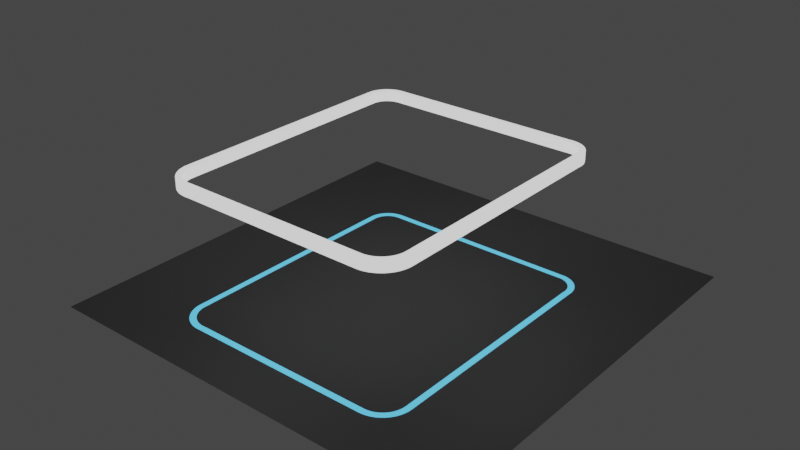# Source: blend.blend  (saved by Blender 3.1.7; exported with 4.5.12 LTS)
import bpy
from mathutils import Matrix  # noqa: F401  (used for matrix-valued properties, if any)

bpy.ops.wm.read_factory_settings(use_empty=True)
scene = bpy.context.scene
scene.name = 'Scene'

# ---- collections
col_collection = bpy.data.collections.new('Collection'); scene.collection.children.link(col_collection)

# ---- materials (node trees are filled in below, after node groups)
mat_x = bpy.data.materials.new('发光材质')
mat_x_1 = bpy.data.materials.new('材质')
mat_x_2 = bpy.data.materials.new('灯光')

# ---- material node trees
mat_x.use_nodes = True; mat_x.node_tree.nodes.clear()
_N = mat_x.node_tree.nodes; _L = mat_x.node_tree.links
n0 = _N.new('ShaderNodeBsdfPrincipled'); n0.name = 'Principled BSDF'; n0.location = (10, 300)
n0.distribution = 'GGX'
n0.subsurface_method = 'RANDOM_WALK_SKIN'
n0.inputs[3].default_value = 1.45
n0.inputs[27].default_value = (0.05189, 0.5652, 1.0, 1.0)
n0.inputs[28].default_value = 1.0
n1 = _N.new('ShaderNodeOutputMaterial'); n1.name = 'Material Output'; n1.location = (300, 300)
_L.new(n0.outputs[0], n1.inputs[0])
n1.is_active_output = True
mat_x_1.use_nodes = True; mat_x_1.node_tree.nodes.clear()
_N = mat_x_1.node_tree.nodes; _L = mat_x_1.node_tree.links
n0 = _N.new('ShaderNodeBsdfPrincipled'); n0.name = 'Principled BSDF'; n0.location = (10, 300)
n0.distribution = 'GGX'
n0.subsurface_method = 'RANDOM_WALK_SKIN'
n0.inputs[0].default_value = (0.2318, 0.2318, 0.2318, 1.0)
n0.inputs[3].default_value = 1.45
n0.inputs[27].default_value = (0.0, 0.0, 0.0, 1.0)
n0.inputs[28].default_value = 1.0
n1 = _N.new('ShaderNodeOutputMaterial'); n1.name = 'Material Output'; n1.location = (300, 300)
_L.new(n0.outputs[0], n1.inputs[0])
n1.is_active_output = True
mat_x_2.use_nodes = True; mat_x_2.node_tree.nodes.clear()
_N = mat_x_2.node_tree.nodes; _L = mat_x_2.node_tree.links
n0 = _N.new('ShaderNodeBsdfPrincipled'); n0.name = 'Principled BSDF'; n0.location = (10, 300)
n0.distribution = 'GGX'
n0.subsurface_method = 'RANDOM_WALK_SKIN'
n0.inputs[3].default_value = 1.45
n0.inputs[27].default_value = (0.9054, 0.9054, 0.9054, 1.0)
n0.inputs[28].default_value = 1.0
n1 = _N.new('ShaderNodeOutputMaterial'); n1.name = 'Material Output'; n1.location = (300, 300)
_L.new(n0.outputs[0], n1.inputs[0])
n1.is_active_output = True

# ---- world
world_world = bpy.data.worlds.new('World'); scene.world = world_world
world_world.use_nodes = True; world_world.node_tree.nodes.clear()
_N = world_world.node_tree.nodes; _L = world_world.node_tree.links
n0 = _N.new('ShaderNodeOutputWorld'); n0.name = 'World Output'; n0.location = (300, 300)
n1 = _N.new('ShaderNodeBackground'); n1.name = 'Background'; n1.location = (10, 300)
n1.inputs[0].default_value = (0.05088, 0.05088, 0.05088, 1.0)
_L.new(n1.outputs[0], n0.inputs[0])
n0.is_active_output = True
world_world.color = (0.05088, 0.05088, 0.05088)
world_world.use_sun_shadow = False
world_world.sun_shadow_jitter_overblur = 0.0

# ---- meshes
me_x = bpy.data.meshes.new('平面')
me_x.from_pydata([(-66.29, -66.29, 0.0), (66.29, -66.29, 0.0), (-66.29, 66.29, 0.0), (66.29, 66.29, 0.0), (-36.96, -42.65, 43.39), (-38.96, -42.65, 43.39), (-38.32, 30.98, 43.39), (-36.32, 30.98, 43.39), (-38.32, 30.98, 40.18), (-36.32, 30.98, 40.18), (-38.26, 31.93, 40.18), (-36.28, 31.67, 40.18), (-38.08, 32.86, 40.18), (-36.15, 32.34, 40.18), (-37.78, 33.76, 40.18), (-35.93, 33.0, 40.18), (-37.36, 34.62, 40.18), (-35.63, 33.62, 40.18), (-36.84, 35.41, 40.18), (-35.25, 34.2, 40.18), (-36.21, 36.13, 40.18), (-34.8, 34.72, 40.18), (-35.5, 36.76, 40.18), (-34.28, 35.18, 40.18), (-34.71, 37.3, 40.18), (-33.71, 35.56, 40.18), (-33.86, 37.72, 40.18), (-33.09, 35.87, 40.18), (-32.96, 38.03, 40.18), (-32.44, 36.1, 40.18), (-32.03, 38.22, 40.18), (-31.77, 36.24, 40.18), (-31.08, 38.29, 40.18), (-31.08, 36.29, 40.18), (31.89, 38.29, 40.18), (31.89, 36.29, 40.18), (32.87, 38.11, 40.18), (32.6, 36.13, 40.18), (33.81, 37.81, 40.18), (33.29, 35.88, 40.18), (34.7, 37.39, 40.18), (33.93, 35.54, 40.18), (35.53, 36.85, 40.18), (34.53, 35.12, 40.18), (36.28, 36.22, 40.18), (35.06, 34.63, 40.18), (36.94, 35.49, 40.18), (35.53, 34.07, 40.18), (37.51, 34.67, 40.18), (35.92, 33.46, 40.18), (37.96, 33.8, 40.18), (36.23, 32.8, 40.18), (38.29, 32.87, 40.18), (36.44, 32.1, 40.18), (38.5, 31.9, 40.18), (36.57, 31.38, 40.18), (38.58, 30.92, 40.18), (36.6, 30.66, 40.18), (38.53, 29.93, 40.18), (36.53, 29.93, 40.18), (38.53, -41.75, 40.18), (36.53, -41.75, 40.18), (38.44, -42.96, 40.18), (36.46, -42.7, 40.18), (38.19, -44.15, 40.18), (36.25, -43.63, 40.18), (37.78, -45.3, 40.18), (35.93, -44.53, 40.18), (37.23, -46.39, 40.18), (35.5, -45.39, 40.18), (36.54, -47.39, 40.18), (34.95, -46.17, 40.18), (35.73, -48.3, 40.18), (34.31, -46.88, 40.18), (34.8, -49.09, 40.18), (33.58, -47.5, 40.18), (33.78, -49.75, 40.18), (32.78, -48.02, 40.18), (32.68, -50.28, 40.18), (31.92, -48.43, 40.18), (31.52, -50.65, 40.18), (31.01, -48.72, 40.18), (30.33, -50.88, 40.18), (30.07, -48.89, 40.18), (29.11, -50.94, 40.18), (29.11, -48.94, 40.18), (-28.64, -50.94, 40.18), (-28.64, -48.94, 40.18), (-29.87, -50.99, 40.18), (-29.61, -49.01, 40.18), (-31.09, -50.89, 40.18), (-30.57, -48.95, 40.18), (-32.28, -50.62, 40.18), (-31.52, -48.77, 40.18), (-33.43, -50.2, 40.18), (-32.43, -48.47, 40.18), (-34.52, -49.63, 40.18), (-33.3, -48.05, 40.18), (-35.52, -48.93, 40.18), (-34.11, -47.52, 40.18), (-36.42, -48.1, 40.18), (-34.83, -46.89, 40.18), (-37.21, -47.16, 40.18), (-35.48, -46.16, 40.18), (-37.86, -46.13, 40.18), (-36.02, -45.37, 40.18), (-38.38, -45.02, 40.18), (-36.45, -44.5, 40.18), (-38.75, -43.85, 40.18), (-36.76, -43.59, 40.18), (-38.96, -42.65, 40.18), (-36.96, -42.65, 40.18), (-36.28, 31.67, 43.39), (-38.26, 31.93, 43.39), (-36.15, 32.34, 43.39), (-38.08, 32.86, 43.39), (-35.93, 33.0, 43.39), (-37.78, 33.76, 43.39), (-35.63, 33.62, 43.39), (-37.36, 34.62, 43.39), (-35.25, 34.2, 43.39), (-36.84, 35.41, 43.39), (-34.8, 34.72, 43.39), (-36.21, 36.13, 43.39), (-34.28, 35.18, 43.39), (-35.5, 36.76, 43.39), (-33.71, 35.56, 43.39), (-34.71, 37.3, 43.39), (-33.09, 35.87, 43.39), (-33.86, 37.72, 43.39), (-32.44, 36.1, 43.39), (-32.96, 38.03, 43.39), (-31.77, 36.24, 43.39), (-32.03, 38.22, 43.39), (-31.08, 36.29, 43.39), (-31.08, 38.29, 43.39), (31.89, 36.29, 43.39), (31.89, 38.29, 43.39), (32.6, 36.13, 43.39), (32.87, 38.11, 43.39), (33.29, 35.88, 43.39), (33.81, 37.81, 43.39), (33.93, 35.54, 43.39), (34.7, 37.39, 43.39), (34.53, 35.12, 43.39), (35.53, 36.85, 43.39), (35.06, 34.63, 43.39), (36.28, 36.22, 43.39), (35.53, 34.07, 43.39), (36.94, 35.49, 43.39), (35.92, 33.46, 43.39), (37.51, 34.67, 43.39), (36.23, 32.8, 43.39), (37.96, 33.8, 43.39), (36.44, 32.1, 43.39), (38.29, 32.87, 43.39), (36.57, 31.38, 43.39), (38.5, 31.9, 43.39), (36.6, 30.66, 43.39), (38.58, 30.92, 43.39), (36.53, 29.93, 43.39), (38.53, 29.93, 43.39), (36.53, -41.75, 43.39), (38.53, -41.75, 43.39), (36.46, -42.7, 43.39), (38.44, -42.96, 43.39), (36.25, -43.63, 43.39), (38.19, -44.15, 43.39), (35.93, -44.53, 43.39), (37.78, -45.3, 43.39), (35.5, -45.39, 43.39), (37.23, -46.39, 43.39), (34.95, -46.17, 43.39), (36.54, -47.39, 43.39), (34.31, -46.88, 43.39), (35.73, -48.3, 43.39), (33.58, -47.5, 43.39), (34.8, -49.09, 43.39), (32.78, -48.02, 43.39), (33.78, -49.75, 43.39), (31.92, -48.43, 43.39), (32.68, -50.28, 43.39), (31.01, -48.72, 43.39), (31.52, -50.65, 43.39), (30.07, -48.89, 43.39), (30.33, -50.88, 43.39), (29.11, -48.94, 43.39), (29.11, -50.94, 43.39), (-28.64, -48.94, 43.39), (-28.64, -50.94, 43.39), (-29.61, -49.01, 43.39), (-29.87, -50.99, 43.39), (-30.57, -48.95, 43.39), (-31.09, -50.89, 43.39), (-31.52, -48.77, 43.39), (-32.28, -50.62, 43.39), (-32.43, -48.47, 43.39), (-33.43, -50.2, 43.39), (-33.3, -48.05, 43.39), (-34.52, -49.63, 43.39), (-34.11, -47.52, 43.39), (-35.52, -48.93, 43.39), (-34.83, -46.89, 43.39), (-36.42, -48.1, 43.39), (-35.48, -46.16, 43.39), (-37.21, -47.16, 43.39), (-36.02, -45.37, 43.39), (-37.86, -46.13, 43.39), (-36.45, -44.5, 43.39), (-38.38, -45.02, 43.39), (-36.76, -43.59, 43.39), (-38.75, -43.85, 43.39), (-38.96, -42.65, 0.0), (-38.38, -45.02, 0.0), (-38.75, -43.85, 0.0), (-36.76, -43.59, 0.0), (-37.21, -47.16, 0.0), (-37.86, -46.13, 0.0), (-36.96, -42.65, 0.0), (-35.48, -46.16, 0.0), (-36.02, -45.37, 0.0), (-33.3, -48.05, 0.0), (-34.52, -49.63, 0.0), (-34.11, -47.52, 0.0), (-35.52, -48.93, 0.0), (-34.83, -46.89, 0.0), (-36.42, -48.1, 0.0), (-33.43, -50.2, 0.0), (-36.45, -44.5, 0.0), (-31.52, -48.77, 0.0), (-32.28, -50.62, 0.0), (-32.43, -48.47, 0.0), (-30.57, -48.95, 0.0), (-31.09, -50.89, 0.0), (-28.64, -50.94, 0.0), (-29.61, -49.01, 0.0), (-29.87, -50.99, 0.0), (30.07, -48.89, 0.0), (30.33, -50.88, 0.0), (29.11, -50.94, 0.0), (29.11, -48.94, 0.0), (31.01, -48.72, 0.0), (32.68, -50.28, 0.0), (31.92, -48.43, 0.0), (31.52, -50.65, 0.0), (-28.64, -48.94, 0.0), (32.78, -48.02, 0.0), (33.78, -49.75, 0.0), (33.58, -47.5, 0.0), (34.95, -46.17, 0.0), (35.06, 34.63, 0.0), (34.8, -49.09, 0.0), (34.31, -46.88, 0.0), (35.93, -44.53, 0.0), (35.92, 33.46, 0.0), (36.46, -42.7, 0.0), (36.25, -43.63, 0.0), (36.23, 32.8, 0.0), (35.73, -48.3, 0.0), (35.5, -45.39, 0.0), (35.53, 34.07, 0.0), (36.28, 36.22, 0.0), (36.57, 31.38, 0.0), (36.6, 30.66, 0.0), (38.58, 30.92, 0.0), (38.56, 30.48, 0.0), (38.53, 29.93, 0.0), (38.5, 31.9, 0.0), (38.19, -44.15, 0.0), (38.44, -42.96, 0.0), (38.53, -41.75, 0.0), (38.29, 32.87, 0.0), (37.96, 33.8, 0.0), (36.54, -47.39, 0.0), (37.23, -46.39, 0.0), (37.78, -45.3, 0.0), (36.53, -41.75, 0.0), (36.53, 29.93, 0.0), (37.51, 34.67, 0.0), (36.94, 35.49, 0.0), (36.44, 32.1, 0.0), (-38.32, 30.98, 0.0), (-38.26, 31.93, 0.0), (-38.08, 32.86, 0.0), (-36.32, 30.98, 0.0), (-37.78, 33.76, 0.0), (-37.36, 34.62, 0.0), (-36.84, 35.41, 0.0), (-36.15, 32.34, 0.0), (-35.93, 33.0, 0.0), (-35.25, 34.2, 0.0), (-34.28, 35.18, 0.0), (-34.8, 34.72, 0.0), (-35.63, 33.62, 0.0), (-36.21, 36.13, 0.0), (-35.5, 36.76, 0.0), (-36.28, 31.67, 0.0), (-34.71, 37.3, 0.0), (-33.09, 35.87, 0.0), (-33.86, 37.72, 0.0), (-32.44, 36.1, 0.0), (-32.96, 38.03, 0.0), (-31.77, 36.24, 0.0), (-32.03, 38.22, 0.0), (31.89, 38.29, 0.0), (31.89, 36.29, 0.0), (-31.08, 36.29, 0.0), (-31.08, 38.29, 0.0), (32.6, 36.13, 0.0), (32.87, 38.11, 0.0), (33.29, 35.88, 0.0), (33.81, 37.81, 0.0), (33.28, 37.98, 0.0), (34.53, 35.12, 0.0), (35.53, 36.85, 0.0), (34.7, 37.39, 0.0), (33.93, 35.54, 0.0), (-33.71, 35.56, 0.0), (34.7, 37.39, 41.96), (35.53, 36.85, 41.96), (-36.32, 30.98, 41.96), (-36.96, -42.65, 41.96), (31.92, -48.43, 41.96), (32.78, -48.02, 41.96), (35.06, 34.63, 41.96), (34.53, 35.12, 41.96), (-36.28, 31.67, 41.96), (33.78, -49.75, 41.96), (32.68, -50.28, 41.96), (36.28, 36.22, 41.96), (-38.32, 30.98, 41.96), (-38.26, 31.93, 41.96), (31.01, -48.72, 41.96), (35.53, 34.07, 41.96), (-36.15, 32.34, 41.96), (31.52, -50.65, 41.96), (36.94, 35.49, 41.96), (-38.08, 32.86, 41.96), (30.07, -48.89, 41.96), (35.92, 33.46, 41.96), (-35.93, 33.0, 41.96), (30.33, -50.88, 41.96), (37.51, 34.67, 41.96), (-37.78, 33.76, 41.96), (29.11, -48.94, 41.96), (36.23, 32.8, 41.96), (-35.63, 33.62, 41.96), (29.11, -50.94, 41.96), (37.96, 33.8, 41.96), (-37.36, 34.62, 41.96), (-28.64, -50.94, 41.96), (36.44, 32.1, 41.96), (-35.25, 34.2, 41.96), (-28.64, -48.94, 41.96), (38.29, 32.87, 41.96), (-36.84, 35.41, 41.96), (-29.61, -49.01, 41.96), (36.57, 31.38, 41.96), (-34.8, 34.72, 41.96), (-29.87, -50.99, 41.96), (38.5, 31.9, 41.96), (-36.21, 36.13, 41.96), (-30.57, -48.95, 41.96), (36.6, 30.66, 41.96), (-34.28, 35.18, 41.96), (-31.09, -50.89, 41.96), (38.58, 30.92, 41.96), (-35.5, 36.76, 41.96), (-31.52, -48.77, 41.96), (36.53, 29.93, 41.96), (-33.71, 35.56, 41.96), (-32.28, -50.62, 41.96), (38.53, 29.93, 41.96), (38.56, 30.48, 41.96), (-34.71, 37.3, 41.96), (-32.43, -48.47, 41.96), (38.53, -41.75, 41.96), (-33.09, 35.87, 41.96), (-33.43, -50.2, 41.96), (36.53, -41.75, 41.96), (-33.86, 37.72, 41.96), (-33.3, -48.05, 41.96), (36.46, -42.7, 41.96), (-32.44, 36.1, 41.96), (-34.52, -49.63, 41.96), (38.44, -42.96, 41.96), (-32.96, 38.03, 41.96), (-34.11, -47.52, 41.96), (36.25, -43.63, 41.96), (-31.77, 36.24, 41.96), (-35.52, -48.93, 41.96), (38.19, -44.15, 41.96), (-32.03, 38.22, 41.96), (-34.83, -46.89, 41.96), (35.93, -44.53, 41.96), (-31.08, 36.29, 41.96), (-36.42, -48.1, 41.96), (37.78, -45.3, 41.96), (-31.08, 38.29, 41.96), (-35.48, -46.16, 41.96), (35.5, -45.39, 41.96), (31.89, 38.29, 41.96), (-37.21, -47.16, 41.96), (37.23, -46.39, 41.96), (31.89, 36.29, 41.96), (-36.02, -45.37, 41.96), (34.95, -46.17, 41.96), (32.6, 36.13, 41.96), (-37.86, -46.13, 41.96), (36.54, -47.39, 41.96), (32.87, 38.11, 41.96), (-36.45, -44.5, 41.96), (34.31, -46.88, 41.96), (33.29, 35.88, 41.96), (-38.38, -45.02, 41.96), (35.73, -48.3, 41.96), (33.28, 37.98, 41.96), (33.81, 37.81, 41.96), (-36.76, -43.59, 41.96), (33.58, -47.5, 41.96), (33.93, 35.54, 41.96), (-38.75, -43.85, 41.96), (34.8, -49.09, 41.96), (-38.96, -42.65, 41.96)], [], [(6, 5, 4, 7), (8, 9, 111, 110), (8, 10, 11, 9), (10, 12, 13, 11), (12, 14, 15, 13), (14, 16, 17, 15), (16, 18, 19, 17), (18, 20, 21, 19), (20, 22, 23, 21), (22, 24, 25, 23), (24, 26, 27, 25), (26, 28, 29, 27), (28, 30, 31, 29), (30, 32, 33, 31), (32, 34, 35, 33), (34, 36, 37, 35), (36, 38, 39, 37), (38, 40, 41, 39), (40, 42, 43, 41), (42, 44, 45, 43), (44, 46, 47, 45), (46, 48, 49, 47), (48, 50, 51, 49), (50, 52, 53, 51), (52, 54, 55, 53), (54, 56, 57, 55), (56, 58, 59, 57), (58, 60, 61, 59), (60, 62, 63, 61), (62, 64, 65, 63), (64, 66, 67, 65), (66, 68, 69, 67), (68, 70, 71, 69), (70, 72, 73, 71), (72, 74, 75, 73), (74, 76, 77, 75), (76, 78, 79, 77), (78, 80, 81, 79), (80, 82, 83, 81), (82, 84, 85, 83), (84, 86, 87, 85), (86, 88, 89, 87), (88, 90, 91, 89), (90, 92, 93, 91), (92, 94, 95, 93), (94, 96, 97, 95), (96, 98, 99, 97), (98, 100, 101, 99), (100, 102, 103, 101), (102, 104, 105, 103), (104, 106, 107, 105), (106, 108, 109, 107), (108, 110, 111, 109), (6, 7, 112, 113), (113, 112, 114, 115), (115, 114, 116, 117), (117, 116, 118, 119), (119, 118, 120, 121), (121, 120, 122, 123), (123, 122, 124, 125), (125, 124, 126, 127), (127, 126, 128, 129), (129, 128, 130, 131), (131, 130, 132, 133), (133, 132, 134, 135), (135, 134, 136, 137), (137, 136, 138, 139), (139, 138, 140, 141), (141, 140, 142, 143), (143, 142, 144, 145), (145, 144, 146, 147), (147, 146, 148, 149), (149, 148, 150, 151), (151, 150, 152, 153), (153, 152, 154, 155), (155, 154, 156, 157), (157, 156, 158, 159), (159, 158, 160, 161), (161, 160, 162, 163), (163, 162, 164, 165), (165, 164, 166, 167), (167, 166, 168, 169), (169, 168, 170, 171), (171, 170, 172, 173), (173, 172, 174, 175), (175, 174, 176, 177), (177, 176, 178, 179), (179, 178, 180, 181), (181, 180, 182, 183), (183, 182, 184, 185), (185, 184, 186, 187), (187, 186, 188, 189), (189, 188, 190, 191), (191, 190, 192, 193), (193, 192, 194, 195), (195, 194, 196, 197), (197, 196, 198, 199), (199, 198, 200, 201), (201, 200, 202, 203), (203, 202, 204, 205), (205, 204, 206, 207), (207, 206, 208, 209), (209, 208, 210, 211), (211, 210, 4, 5), (216, 0, 1, 274, 273, 258, 251, 247, 242, 244, 238, 239, 234, 236, 233, 230, 227, 222, 224, 226), (236, 234, 239, 238, 244, 242, 247, 251, 258, 273, 274, 275, 268, 269, 270, 266, 265, 263, 277, 276, 255, 256, 253, 259, 249, 252, 248, 246, 243, 241, 237, 240, 245, 235, 232, 229, 231, 221, 223, 225, 219, 220, 228, 215, 218, 284, 296, 288, 289, 293, 290, 292, 291, 317, 298, 300, 302, 306, 305, 308, 312, 309, 304, 307, 303, 301, 299, 297, 295, 294, 287, 286, 285, 283, 282, 281, 212, 214, 213, 217, 216, 226, 224, 222, 227, 230, 233), (274, 1, 3, 2, 0, 216, 217, 213, 214, 212, 281, 282, 283, 285, 286, 287, 294, 295, 297, 299, 301, 303, 307, 304, 309, 312, 311, 315, 314, 261, 279, 278, 272, 271, 267, 264, 265, 266, 270, 269, 268, 275), (296, 284, 218, 215, 228, 220, 219, 225, 223, 221, 231, 229, 232, 235, 245, 240, 237, 241, 243, 246, 248, 252, 249, 259, 253, 256, 255, 276, 277, 263, 262, 280, 257, 254, 260, 250, 313, 316, 310, 308, 305, 306, 302, 300, 298, 317, 291, 292, 290, 293, 289, 288), (313, 250, 260, 254, 257, 280, 262, 263, 265, 264, 267, 271, 272, 278, 279, 261, 314, 315, 311, 312, 308, 310, 316), (318, 143, 145, 319), (42, 40, 318, 319), (320, 7, 4, 321), (321, 111, 9, 320), (322, 180, 178, 323), (77, 79, 322, 323), (324, 146, 144, 325), (325, 43, 45, 324), (326, 112, 7, 320), (320, 9, 11, 326), (327, 179, 181, 328), (328, 78, 76, 327), (319, 145, 147, 329), (44, 42, 319, 329), (330, 6, 113, 331), (10, 8, 330, 331), (332, 182, 180, 322), (79, 81, 332, 322), (333, 148, 146, 324), (45, 47, 333, 324), (334, 114, 112, 326), (326, 11, 13, 334), (328, 181, 183, 335), (335, 80, 78, 328), (329, 147, 149, 336), (336, 46, 44, 329), (331, 113, 115, 337), (12, 10, 331, 337), (338, 184, 182, 332), (81, 83, 338, 332), (339, 150, 148, 333), (47, 49, 339, 333), (340, 116, 114, 334), (334, 13, 15, 340), (335, 183, 185, 341), (341, 82, 80, 335), (336, 149, 151, 342), (342, 48, 46, 336), (337, 115, 117, 343), (14, 12, 337, 343), (344, 186, 184, 338), (83, 85, 344, 338), (345, 152, 150, 339), (49, 51, 345, 339), (346, 118, 116, 340), (340, 15, 17, 346), (341, 185, 187, 347), (347, 84, 82, 341), (342, 151, 153, 348), (348, 50, 48, 342), (343, 117, 119, 349), (16, 14, 343, 349), (347, 187, 189, 350), (350, 86, 84, 347), (351, 154, 152, 345), (51, 53, 351, 345), (352, 120, 118, 346), (346, 17, 19, 352), (353, 188, 186, 344), (85, 87, 353, 344), (348, 153, 155, 354), (354, 52, 50, 348), (349, 119, 121, 355), (18, 16, 349, 355), (356, 190, 188, 353), (87, 89, 356, 353), (357, 156, 154, 351), (53, 55, 357, 351), (358, 122, 120, 352), (352, 19, 21, 358), (350, 189, 191, 359), (359, 88, 86, 350), (354, 155, 157, 360), (360, 54, 52, 354), (355, 121, 123, 361), (20, 18, 355, 361), (362, 192, 190, 356), (89, 91, 362, 356), (363, 158, 156, 357), (55, 57, 363, 357), (364, 124, 122, 358), (358, 21, 23, 364), (359, 191, 193, 365), (365, 90, 88, 359), (360, 157, 159, 366), (366, 56, 54, 360), (361, 123, 125, 367), (22, 20, 361, 367), (368, 194, 192, 362), (91, 93, 368, 362), (369, 160, 158, 363), (57, 59, 369, 363), (370, 126, 124, 364), (364, 23, 25, 370), (365, 193, 195, 371), (371, 92, 90, 365), (366, 159, 161, 372, 373), (372, 58, 56, 366, 373), (367, 125, 127, 374), (24, 22, 367, 374), (375, 196, 194, 368), (93, 95, 375, 368), (372, 161, 163, 376), (376, 60, 58, 372), (377, 128, 126, 370), (370, 25, 27, 377), (371, 195, 197, 378), (378, 94, 92, 371), (379, 162, 160, 369), (59, 61, 379, 369), (374, 127, 129, 380), (26, 24, 374, 380), (381, 198, 196, 375), (95, 97, 381, 375), (382, 164, 162, 379), (61, 63, 382, 379), (383, 130, 128, 377), (377, 27, 29, 383), (378, 197, 199, 384), (384, 96, 94, 378), (376, 163, 165, 385), (385, 62, 60, 376), (380, 129, 131, 386), (28, 26, 380, 386), (387, 200, 198, 381), (97, 99, 387, 381), (388, 166, 164, 382), (63, 65, 388, 382), (389, 132, 130, 383), (383, 29, 31, 389), (384, 199, 201, 390), (390, 98, 96, 384), (385, 165, 167, 391), (391, 64, 62, 385), (386, 131, 133, 392), (30, 28, 386, 392), (393, 202, 200, 387), (99, 101, 393, 387), (394, 168, 166, 388), (65, 67, 394, 388), (395, 134, 132, 389), (389, 31, 33, 395), (390, 201, 203, 396), (396, 100, 98, 390), (391, 167, 169, 397), (397, 66, 64, 391), (392, 133, 135, 398), (32, 30, 392, 398), (399, 204, 202, 393), (393, 101, 103, 399), (400, 170, 168, 394), (67, 69, 400, 394), (398, 135, 137, 401), (34, 32, 398, 401), (396, 203, 205, 402), (102, 100, 396, 402), (397, 169, 171, 403), (403, 68, 66, 397), (404, 136, 134, 395), (395, 33, 35, 404), (405, 206, 204, 399), (399, 103, 105, 405), (406, 172, 170, 400), (69, 71, 406, 400), (407, 138, 136, 404), (404, 35, 37, 407), (402, 205, 207, 408), (104, 102, 402, 408), (403, 171, 173, 409), (409, 70, 68, 403), (401, 137, 139, 410), (36, 34, 401, 410), (411, 208, 206, 405), (405, 105, 107, 411), (412, 174, 172, 406), (71, 73, 412, 406), (413, 140, 138, 407), (407, 37, 39, 413), (408, 207, 209, 414), (106, 104, 408, 414), (409, 173, 175, 415), (415, 72, 70, 409), (416, 410, 139, 141, 417), (38, 36, 410, 416, 417), (418, 210, 208, 411), (411, 107, 109, 418), (419, 176, 174, 412), (73, 75, 419, 412), (420, 142, 140, 413), (413, 39, 41, 420), (414, 209, 211, 421), (108, 106, 414, 421), (415, 175, 177, 422), (422, 74, 72, 415), (417, 141, 143, 318), (40, 38, 417, 318), (321, 4, 210, 418), (418, 109, 111, 321), (323, 178, 176, 419), (75, 77, 323, 419), (325, 144, 142, 420), (420, 41, 43, 325), (421, 211, 5, 423), (110, 108, 421, 423), (5, 6, 330, 423), (8, 110, 423, 330), (422, 177, 179, 327), (327, 76, 74, 422)])
me_x.polygons.foreach_set('material_index', [2, 2, 2, 2, 2, 2, 2, 2, 2, 2, 2, 2, 2, 2, 2, 2, 2, 2, 2, 2, 2, 2, 2, 2, 2, 2, 2, 2, 2, 2, 2, 2, 2, 2, 2, 2, 2, 2, 2, 2, 2, 2, 2, 2, 2, 2, 2, 2, 2, 2, 2, 2, 2, 2, 2, 2, 2, 2, 2, 2, 2, 2, 2, 2, 2, 2, 2, 2, 2, 2, 2, 2, 2, 2, 2, 2, 2, 2, 2, 2, 2, 2, 2, 2, 2, 2, 2, 2, 2, 2, 2, 2, 2, 2, 2, 2, 2, 2, 2, 2, 2, 2, 2, 2, 1, 0, 1, 1, 0, 2, 2, 2, 2, 2, 2, 2, 2, 2, 2, 2, 2, 2, 2, 2, 2, 2, 2, 2, 2, 2, 2, 2, 2, 2, 2, 2, 2, 2, 2, 2, 2, 2, 2, 2, 2, 2, 2, 2, 2, 2, 2, 2, 2, 2, 2, 2, 2, 2, 2, 2, 2, 2, 2, 2, 2, 2, 2, 2, 2, 2, 2, 2, 2, 2, 2, 2, 2, 2, 2, 2, 2, 2, 2, 2, 2, 2, 2, 2, 2, 2, 2, 2, 2, 2, 2, 2, 2, 2, 2, 2, 2, 2, 2, 2, 2, 2, 2, 2, 2, 2, 2, 2, 2, 2, 2, 2, 2, 2, 2, 2, 2, 2, 2, 2, 2, 2, 2, 2, 2, 2, 2, 2, 2, 2, 2, 2, 2, 2, 2, 2, 2, 2, 2, 2, 2, 2, 2, 2, 2, 2, 2, 2, 2, 2, 2, 2, 2, 2, 2, 2, 2, 2, 2, 2, 2, 2, 2, 2, 2, 2, 2, 2, 2, 2, 2, 2, 2, 2, 2, 2, 2, 2, 2, 2, 2, 2, 2, 2, 2, 2, 2, 2, 2, 2, 2, 2, 2, 2, 2, 2, 2, 2, 2, 2, 2, 2, 2, 2, 2, 2, 2, 2, 2, 2, 2, 2, 2])
_uv = me_x.uv_layers.new(name='UV 贴图')
_uv.uv.foreach_set('vector', [0.0, 1.0, 0.0, 1.0, 1.0, 1.0, 1.0, 1.0, 0.0, 1.0, 1.0, 1.0, 1.0, 1.0, 0.0, 1.0, 0.0, 1.0, 0.0, 1.0, 1.0, 1.0, 1.0, 1.0, 0.0, 1.0, 0.0, 1.0, 1.0, 1.0, 1.0, 1.0, 0.0, 1.0, 0.0, 1.0, 1.0, 1.0, 1.0, 1.0, 0.0, 1.0, 0.0, 1.0, 1.0, 1.0, 1.0, 1.0, 0.0, 1.0, 0.0, 1.0, 1.0, 1.0, 1.0, 1.0, 0.0, 1.0, 0.0, 1.0, 1.0, 1.0, 1.0, 1.0, 0.0, 1.0, 0.0, 1.0, 1.0, 1.0, 1.0, 1.0, 0.0, 1.0, 0.0, 1.0, 1.0, 1.0, 1.0, 1.0, 0.0, 1.0, 0.0, 1.0, 1.0, 1.0, 1.0, 1.0, 0.0, 1.0, 0.0, 1.0, 1.0, 1.0, 1.0, 1.0, 0.0, 1.0, 0.0, 1.0, 1.0, 1.0, 1.0, 1.0, 0.0, 1.0, 0.0, 1.0, 1.0, 1.0, 1.0, 1.0, 0.0, 1.0, 0.0, 1.0, 1.0, 1.0, 1.0, 1.0, 0.0, 1.0, 0.0, 1.0, 1.0, 1.0, 1.0, 1.0, 0.0, 1.0, 0.0, 1.0, 1.0, 1.0, 1.0, 1.0, 0.0, 1.0, 0.0, 1.0, 1.0, 1.0, 1.0, 1.0, 0.0, 1.0, 0.0, 1.0, 1.0, 1.0, 1.0, 1.0, 0.0, 1.0, 0.0, 1.0, 1.0, 1.0, 1.0, 1.0, 0.0, 1.0, 0.0, 1.0, 1.0, 1.0, 1.0, 1.0, 0.0, 1.0, 0.0, 1.0, 1.0, 1.0, 1.0, 1.0, 0.0, 1.0, 0.0, 1.0, 1.0, 1.0, 1.0, 1.0, 0.0, 1.0, 0.0, 1.0, 1.0, 1.0, 1.0, 1.0, 0.0, 1.0, 0.0, 1.0, 1.0, 1.0, 1.0, 1.0, 0.0, 1.0, 0.0, 1.0, 1.0, 1.0, 1.0, 1.0, 0.0, 1.0, 0.0, 1.0, 1.0, 1.0, 1.0, 1.0, 0.0, 1.0, 0.0, 1.0, 1.0, 1.0, 1.0, 1.0, 0.0, 1.0, 0.0, 1.0, 1.0, 1.0, 1.0, 1.0, 0.0, 1.0, 0.0, 1.0, 1.0, 1.0, 1.0, 1.0, 0.0, 1.0, 0.0, 1.0, 1.0, 1.0, 1.0, 1.0, 0.0, 1.0, 0.0, 1.0, 1.0, 1.0, 1.0, 1.0, 0.0, 1.0, 0.0, 1.0, 1.0, 1.0, 1.0, 1.0, 0.0, 1.0, 0.0, 1.0, 1.0, 1.0, 1.0, 1.0, 0.0, 1.0, 0.0, 1.0, 1.0, 1.0, 1.0, 1.0, 0.0, 1.0, 0.0, 1.0, 1.0, 1.0, 1.0, 1.0, 0.0, 1.0, 0.0, 1.0, 1.0, 1.0, 1.0, 1.0, 0.0, 1.0, 0.0, 1.0, 1.0, 1.0, 1.0, 1.0, 0.0, 1.0, 0.0, 1.0, 1.0, 1.0, 1.0, 1.0, 0.0, 1.0, 0.0, 1.0, 1.0, 1.0, 1.0, 1.0, 0.0, 1.0, 0.0, 1.0, 1.0, 1.0, 1.0, 1.0, 0.0, 1.0, 0.0, 1.0, 1.0, 1.0, 1.0, 1.0, 0.0, 1.0, 0.0, 1.0, 1.0, 1.0, 1.0, 1.0, 0.0, 1.0, 0.0, 1.0, 1.0, 1.0, 1.0, 1.0, 0.0, 1.0, 0.0, 1.0, 1.0, 1.0, 1.0, 1.0, 0.0, 1.0, 0.0, 1.0, 1.0, 1.0, 1.0, 1.0, 0.0, 1.0, 0.0, 1.0, 1.0, 1.0, 1.0, 1.0, 0.0, 1.0, 0.0, 1.0, 1.0, 1.0, 1.0, 1.0, 0.0, 1.0, 0.0, 1.0, 1.0, 1.0, 1.0, 1.0, 0.0, 1.0, 0.0, 1.0, 1.0, 1.0, 1.0, 1.0, 0.0, 1.0, 0.0, 1.0, 1.0, 1.0, 1.0, 1.0, 0.0, 1.0, 0.0, 1.0, 1.0, 1.0, 1.0, 1.0, 0.0, 1.0, 0.0, 1.0, 1.0, 1.0, 1.0, 1.0, 0.0, 1.0, 1.0, 1.0, 1.0, 1.0, 0.0, 1.0, 0.0, 1.0, 1.0, 1.0, 1.0, 1.0, 0.0, 1.0, 0.0, 1.0, 1.0, 1.0, 1.0, 1.0, 0.0, 1.0, 0.0, 1.0, 1.0, 1.0, 1.0, 1.0, 0.0, 1.0, 0.0, 1.0, 1.0, 1.0, 1.0, 1.0, 0.0, 1.0, 0.0, 1.0, 1.0, 1.0, 1.0, 1.0, 0.0, 1.0, 0.0, 1.0, 1.0, 1.0, 1.0, 1.0, 0.0, 1.0, 0.0, 1.0, 1.0, 1.0, 1.0, 1.0, 0.0, 1.0, 0.0, 1.0, 1.0, 1.0, 1.0, 1.0, 0.0, 1.0, 0.0, 1.0, 1.0, 1.0, 1.0, 1.0, 0.0, 1.0, 0.0, 1.0, 1.0, 1.0, 1.0, 1.0, 0.0, 1.0, 0.0, 1.0, 1.0, 1.0, 1.0, 1.0, 0.0, 1.0, 0.0, 1.0, 1.0, 1.0, 1.0, 1.0, 0.0, 1.0, 0.0, 1.0, 1.0, 1.0, 1.0, 1.0, 0.0, 1.0, 0.0, 1.0, 1.0, 1.0, 1.0, 1.0, 0.0, 1.0, 0.0, 1.0, 1.0, 1.0, 1.0, 1.0, 0.0, 1.0, 0.0, 1.0, 1.0, 1.0, 1.0, 1.0, 0.0, 1.0, 0.0, 1.0, 1.0, 1.0, 1.0, 1.0, 0.0, 1.0, 0.0, 1.0, 1.0, 1.0, 1.0, 1.0, 0.0, 1.0, 0.0, 1.0, 1.0, 1.0, 1.0, 1.0, 0.0, 1.0, 0.0, 1.0, 1.0, 1.0, 1.0, 1.0, 0.0, 1.0, 0.0, 1.0, 1.0, 1.0, 1.0, 1.0, 0.0, 1.0, 0.0, 1.0, 1.0, 1.0, 1.0, 1.0, 0.0, 1.0, 0.0, 1.0, 1.0, 1.0, 1.0, 1.0, 0.0, 1.0, 0.0, 1.0, 1.0, 1.0, 1.0, 1.0, 0.0, 1.0, 0.0, 1.0, 1.0, 1.0, 1.0, 1.0, 0.0, 1.0, 0.0, 1.0, 1.0, 1.0, 1.0, 1.0, 0.0, 1.0, 0.0, 1.0, 1.0, 1.0, 1.0, 1.0, 0.0, 1.0, 0.0, 1.0, 1.0, 1.0, 1.0, 1.0, 0.0, 1.0, 0.0, 1.0, 1.0, 1.0, 1.0, 1.0, 0.0, 1.0, 0.0, 1.0, 1.0, 1.0, 1.0, 1.0, 0.0, 1.0, 0.0, 1.0, 1.0, 1.0, 1.0, 1.0, 0.0, 1.0, 0.0, 1.0, 1.0, 1.0, 1.0, 1.0, 0.0, 1.0, 0.0, 1.0, 1.0, 1.0, 1.0, 1.0, 0.0, 1.0, 0.0, 1.0, 1.0, 1.0, 1.0, 1.0, 0.0, 1.0, 0.0, 1.0, 1.0, 1.0, 1.0, 1.0, 0.0, 1.0, 0.0, 1.0, 1.0, 1.0, 1.0, 1.0, 0.0, 1.0, 0.0, 1.0, 1.0, 1.0, 1.0, 1.0, 0.0, 1.0, 0.0, 1.0, 1.0, 1.0, 1.0, 1.0, 0.0, 1.0, 0.0, 1.0, 1.0, 1.0, 1.0, 1.0, 0.0, 1.0, 0.0, 1.0, 1.0, 1.0, 1.0, 1.0, 0.0, 1.0, 0.0, 1.0, 1.0, 1.0, 1.0, 1.0, 0.0, 1.0, 0.0, 1.0, 1.0, 1.0, 1.0, 1.0, 0.0, 1.0, 0.0, 1.0, 1.0, 1.0, 1.0, 1.0, 0.0, 1.0, 0.0, 1.0, 1.0, 1.0, 1.0, 1.0, 0.0, 1.0, 0.0, 1.0, 1.0, 1.0, 1.0, 1.0, 0.0, 1.0, 0.0, 1.0, 1.0, 1.0, 1.0, 1.0, 0.0, 1.0, 0.0, 1.0, 1.0, 1.0, 1.0, 1.0, 0.0, 1.0, 0.0, 1.0, 1.0, 1.0, 1.0, 1.0, 0.0, 1.0, 0.0, 1.0, 1.0, 1.0, 1.0, 1.0, 0.0, 1.0, 0.0, 1.0, 1.0, 1.0, 1.0, 1.0, 0.0, 1.0, 0.2194, 0.1443, 0.0, 0.0, 1.0, 0.0, 0.7808, 0.1501, 0.7756, 0.1426, 0.7695, 0.1357, 0.7625, 0.1297, 0.7548, 0.1247, 0.7465, 0.1208, 0.7378, 0.1179, 0.7287, 0.1162, 0.7196, 0.1158, 0.2839, 0.1158, 0.2747, 0.1154, 0.2655, 0.1162, 0.2565, 0.1182, 0.2478, 0.1214, 0.2396, 0.1256, 0.2321, 0.1309, 0.2253, 0.1372, 0.2747, 0.1154, 0.2839, 0.1158, 0.7196, 0.1158, 0.7287, 0.1162, 0.7378, 0.1179, 0.7465, 0.1208, 0.7548, 0.1247, 0.7625, 0.1297, 0.7695, 0.1357, 0.7756, 0.1426, 0.7808, 0.1501, 0.785, 0.1583, 0.788, 0.167, 0.7899, 0.176, 0.7906, 0.1851, 0.7906, 0.7258, 0.7908, 0.7299, 0.776, 0.7312, 0.7756, 0.7258, 0.7756, 0.1851, 0.775, 0.1779, 0.7735, 0.1709, 0.771, 0.1641, 0.7677, 0.1577, 0.7636, 0.1517, 0.7588, 0.1464, 0.7533, 0.1417, 0.7472, 0.1378, 0.7407, 0.1347, 0.7339, 0.1325, 0.7268, 0.1312, 0.7196, 0.1308, 0.2839, 0.1308, 0.2767, 0.1303, 0.2694, 0.1307, 0.2623, 0.1321, 0.2554, 0.1344, 0.2488, 0.1376, 0.2428, 0.1416, 0.2373, 0.1464, 0.2324, 0.1518, 0.2283, 0.1578, 0.2251, 0.1643, 0.2227, 0.1712, 0.2212, 0.1783, 0.226, 0.7336, 0.2263, 0.7388, 0.2273, 0.744, 0.229, 0.7489, 0.2312, 0.7536, 0.2341, 0.7579, 0.2375, 0.7619, 0.2414, 0.7653, 0.2457, 0.7682, 0.2504, 0.7706, 0.2553, 0.7723, 0.2604, 0.7733, 0.2656, 0.7737, 0.7406, 0.7737, 0.7459, 0.7725, 0.7511, 0.7865, 0.7479, 0.7875, 0.7406, 0.7888, 0.2656, 0.7888, 0.2584, 0.7883, 0.2514, 0.7869, 0.2446, 0.7845, 0.2382, 0.7813, 0.2322, 0.7773, 0.2268, 0.7725, 0.2221, 0.7671, 0.2182, 0.7611, 0.215, 0.7547, 0.2128, 0.7479, 0.2114, 0.7408, 0.211, 0.7336, 0.2061, 0.1783, 0.2077, 0.1692, 0.2105, 0.1604, 0.2144, 0.152, 0.2194, 0.1443, 0.2253, 0.1372, 0.2321, 0.1309, 0.2396, 0.1256, 0.2478, 0.1214, 0.2565, 0.1182, 0.2655, 0.1162, 0.7808, 0.1501, 1.0, 0.0, 1.0, 1.0, 0.0, 1.0, 0.0, 0.0, 0.2194, 0.1443, 0.2144, 0.152, 0.2105, 0.1604, 0.2077, 0.1692, 0.2061, 0.1783, 0.211, 0.7336, 0.2114, 0.7408, 0.2128, 0.7479, 0.215, 0.7547, 0.2182, 0.7611, 0.2221, 0.7671, 0.2268, 0.7725, 0.2322, 0.7773, 0.2382, 0.7813, 0.2446, 0.7845, 0.2514, 0.7869, 0.2584, 0.7883, 0.2656, 0.7888, 0.7406, 0.7888, 0.7479, 0.7875, 0.7511, 0.7865, 0.755, 0.7852, 0.7617, 0.782, 0.768, 0.778, 0.7737, 0.7732, 0.7787, 0.7677, 0.7829, 0.7615, 0.7863, 0.7549, 0.7888, 0.7479, 0.7904, 0.7406, 0.791, 0.7332, 0.7908, 0.7299, 0.7906, 0.7258, 0.7906, 0.1851, 0.7899, 0.176, 0.788, 0.167, 0.785, 0.1583, 0.2263, 0.7388, 0.226, 0.7336, 0.2212, 0.1783, 0.2227, 0.1712, 0.2251, 0.1643, 0.2283, 0.1578, 0.2324, 0.1518, 0.2373, 0.1464, 0.2428, 0.1416, 0.2488, 0.1376, 0.2554, 0.1344, 0.2623, 0.1321, 0.2694, 0.1307, 0.2767, 0.1303, 0.2839, 0.1308, 0.7196, 0.1308, 0.7268, 0.1312, 0.7339, 0.1325, 0.7407, 0.1347, 0.7472, 0.1378, 0.7533, 0.1417, 0.7588, 0.1464, 0.7636, 0.1517, 0.7677, 0.1577, 0.771, 0.1641, 0.7735, 0.1709, 0.775, 0.1779, 0.7756, 0.1851, 0.7756, 0.7258, 0.776, 0.7312, 0.7758, 0.7367, 0.7749, 0.7421, 0.7732, 0.7474, 0.7709, 0.7524, 0.768, 0.757, 0.7645, 0.7612, 0.7604, 0.7649, 0.7559, 0.7681, 0.7511, 0.7706, 0.7459, 0.7725, 0.7406, 0.7737, 0.2656, 0.7737, 0.2604, 0.7733, 0.2553, 0.7723, 0.2504, 0.7706, 0.2457, 0.7682, 0.2414, 0.7653, 0.2375, 0.7619, 0.2341, 0.7579, 0.2312, 0.7536, 0.229, 0.7489, 0.2273, 0.744, 0.7604, 0.7649, 0.7645, 0.7612, 0.768, 0.757, 0.7709, 0.7524, 0.7732, 0.7474, 0.7749, 0.7421, 0.7758, 0.7367, 0.776, 0.7312, 0.7908, 0.7299, 0.791, 0.7332, 0.7904, 0.7406, 0.7888, 0.7479, 0.7863, 0.7549, 0.7829, 0.7615, 0.7787, 0.7677, 0.7737, 0.7732, 0.768, 0.778, 0.7617, 0.782, 0.755, 0.7852, 0.7511, 0.7865, 0.7459, 0.7725, 0.7511, 0.7706, 0.7559, 0.7681, 0.0, 1.0, 0.0, 1.0, 0.0, 1.0, 0.0, 1.0, 0.0, 1.0, 0.0, 1.0, 0.0, 1.0, 0.0, 1.0, 1.0, 1.0, 1.0, 1.0, 1.0, 1.0, 1.0, 1.0, 1.0, 1.0, 1.0, 1.0, 1.0, 1.0, 1.0, 1.0, 1.0, 1.0, 1.0, 1.0, 1.0, 1.0, 1.0, 1.0, 1.0, 1.0, 1.0, 1.0, 1.0, 1.0, 1.0, 1.0, 1.0, 1.0, 1.0, 1.0, 1.0, 1.0, 1.0, 1.0, 1.0, 1.0, 1.0, 1.0, 1.0, 1.0, 1.0, 1.0, 1.0, 1.0, 1.0, 1.0, 1.0, 1.0, 1.0, 1.0, 1.0, 1.0, 1.0, 1.0, 1.0, 1.0, 1.0, 1.0, 0.0, 1.0, 0.0, 1.0, 0.0, 1.0, 0.0, 1.0, 0.0, 1.0, 0.0, 1.0, 0.0, 1.0, 0.0, 1.0, 0.0, 1.0, 0.0, 1.0, 0.0, 1.0, 0.0, 1.0, 0.0, 1.0, 0.0, 1.0, 0.0, 1.0, 0.0, 1.0, 0.0, 1.0, 0.0, 1.0, 0.0, 1.0, 0.0, 1.0, 0.0, 1.0, 0.0, 1.0, 0.0, 1.0, 0.0, 1.0, 1.0, 1.0, 1.0, 1.0, 1.0, 1.0, 1.0, 1.0, 1.0, 1.0, 1.0, 1.0, 1.0, 1.0, 1.0, 1.0, 1.0, 1.0, 1.0, 1.0, 1.0, 1.0, 1.0, 1.0, 1.0, 1.0, 1.0, 1.0, 1.0, 1.0, 1.0, 1.0, 1.0, 1.0, 1.0, 1.0, 1.0, 1.0, 1.0, 1.0, 1.0, 1.0, 1.0, 1.0, 1.0, 1.0, 1.0, 1.0, 0.0, 1.0, 0.0, 1.0, 0.0, 1.0, 0.0, 1.0, 0.0, 1.0, 0.0, 1.0, 0.0, 1.0, 0.0, 1.0, 0.0, 1.0, 0.0, 1.0, 0.0, 1.0, 0.0, 1.0, 0.0, 1.0, 0.0, 1.0, 0.0, 1.0, 0.0, 1.0, 0.0, 1.0, 0.0, 1.0, 0.0, 1.0, 0.0, 1.0, 0.0, 1.0, 0.0, 1.0, 0.0, 1.0, 0.0, 1.0, 1.0, 1.0, 1.0, 1.0, 1.0, 1.0, 1.0, 1.0, 1.0, 1.0, 1.0, 1.0, 1.0, 1.0, 1.0, 1.0, 1.0, 1.0, 1.0, 1.0, 1.0, 1.0, 1.0, 1.0, 1.0, 1.0, 1.0, 1.0, 1.0, 1.0, 1.0, 1.0, 1.0, 1.0, 1.0, 1.0, 1.0, 1.0, 1.0, 1.0, 1.0, 1.0, 1.0, 1.0, 1.0, 1.0, 1.0, 1.0, 0.0, 1.0, 0.0, 1.0, 0.0, 1.0, 0.0, 1.0, 0.0, 1.0, 0.0, 1.0, 0.0, 1.0, 0.0, 1.0, 0.0, 1.0, 0.0, 1.0, 0.0, 1.0, 0.0, 1.0, 0.0, 1.0, 0.0, 1.0, 0.0, 1.0, 0.0, 1.0, 0.0, 1.0, 0.0, 1.0, 0.0, 1.0, 0.0, 1.0, 0.0, 1.0, 0.0, 1.0, 0.0, 1.0, 0.0, 1.0, 1.0, 1.0, 1.0, 1.0, 1.0, 1.0, 1.0, 1.0, 1.0, 1.0, 1.0, 1.0, 1.0, 1.0, 1.0, 1.0, 1.0, 1.0, 1.0, 1.0, 1.0, 1.0, 1.0, 1.0, 1.0, 1.0, 1.0, 1.0, 1.0, 1.0, 1.0, 1.0, 1.0, 1.0, 1.0, 1.0, 1.0, 1.0, 1.0, 1.0, 1.0, 1.0, 1.0, 1.0, 1.0, 1.0, 1.0, 1.0, 0.0, 1.0, 0.0, 1.0, 0.0, 1.0, 0.0, 1.0, 0.0, 1.0, 0.0, 1.0, 0.0, 1.0, 0.0, 1.0, 0.0, 1.0, 0.0, 1.0, 0.0, 1.0, 0.0, 1.0, 0.0, 1.0, 0.0, 1.0, 0.0, 1.0, 0.0, 1.0, 0.0, 1.0, 0.0, 1.0, 0.0, 1.0, 0.0, 1.0, 0.0, 1.0, 0.0, 1.0, 0.0, 1.0, 0.0, 1.0, 0.0, 1.0, 0.0, 1.0, 0.0, 1.0, 0.0, 1.0, 0.0, 1.0, 0.0, 1.0, 0.0, 1.0, 0.0, 1.0, 1.0, 1.0, 1.0, 1.0, 1.0, 1.0, 1.0, 1.0, 1.0, 1.0, 1.0, 1.0, 1.0, 1.0, 1.0, 1.0, 1.0, 1.0, 1.0, 1.0, 1.0, 1.0, 1.0, 1.0, 1.0, 1.0, 1.0, 1.0, 1.0, 1.0, 1.0, 1.0, 1.0, 1.0, 1.0, 1.0, 1.0, 1.0, 1.0, 1.0, 1.0, 1.0, 1.0, 1.0, 1.0, 1.0, 1.0, 1.0, 0.0, 1.0, 0.0, 1.0, 0.0, 1.0, 0.0, 1.0, 0.0, 1.0, 0.0, 1.0, 0.0, 1.0, 0.0, 1.0, 0.0, 1.0, 0.0, 1.0, 0.0, 1.0, 0.0, 1.0, 0.0, 1.0, 0.0, 1.0, 0.0, 1.0, 0.0, 1.0, 1.0, 1.0, 1.0, 1.0, 1.0, 1.0, 1.0, 1.0, 1.0, 1.0, 1.0, 1.0, 1.0, 1.0, 1.0, 1.0, 1.0, 1.0, 1.0, 1.0, 1.0, 1.0, 1.0, 1.0, 1.0, 1.0, 1.0, 1.0, 1.0, 1.0, 1.0, 1.0, 1.0, 1.0, 1.0, 1.0, 1.0, 1.0, 1.0, 1.0, 1.0, 1.0, 1.0, 1.0, 1.0, 1.0, 1.0, 1.0, 0.0, 1.0, 0.0, 1.0, 0.0, 1.0, 0.0, 1.0, 0.0, 1.0, 0.0, 1.0, 0.0, 1.0, 0.0, 1.0, 0.0, 1.0, 0.0, 1.0, 0.0, 1.0, 0.0, 1.0, 0.0, 1.0, 0.0, 1.0, 0.0, 1.0, 0.0, 1.0, 0.0, 1.0, 0.0, 1.0, 0.0, 1.0, 0.0, 1.0, 0.0, 1.0, 0.0, 1.0, 0.0, 1.0, 0.0, 1.0, 1.0, 1.0, 1.0, 1.0, 1.0, 1.0, 1.0, 1.0, 1.0, 1.0, 1.0, 1.0, 1.0, 1.0, 1.0, 1.0, 1.0, 1.0, 1.0, 1.0, 1.0, 1.0, 1.0, 1.0, 1.0, 1.0, 1.0, 1.0, 1.0, 1.0, 1.0, 1.0, 1.0, 1.0, 1.0, 1.0, 1.0, 1.0, 1.0, 1.0, 1.0, 1.0, 1.0, 1.0, 1.0, 1.0, 1.0, 1.0, 0.0, 1.0, 0.0, 1.0, 0.0, 1.0, 0.0, 1.0, 0.0, 1.0, 0.0, 1.0, 0.0, 1.0, 0.0, 1.0, 0.0, 1.0, 0.0, 1.0, 0.0, 1.0, 0.0, 1.0, 0.0, 1.0, 0.0, 1.0, 0.0, 1.0, 0.0, 1.0, 0.0, 1.0, 0.0, 1.0, 0.0, 1.0, 0.0, 1.0, 0.0, 1.0, 0.0, 1.0, 0.0, 1.0, 0.0, 1.0, 1.0, 1.0, 1.0, 1.0, 1.0, 1.0, 1.0, 1.0, 1.0, 1.0, 1.0, 1.0, 1.0, 1.0, 1.0, 1.0, 1.0, 1.0, 1.0, 1.0, 1.0, 1.0, 1.0, 1.0, 1.0, 1.0, 1.0, 1.0, 1.0, 1.0, 1.0, 1.0, 1.0, 1.0, 1.0, 1.0, 1.0, 1.0, 1.0, 1.0, 1.0, 1.0, 1.0, 1.0, 1.0, 1.0, 1.0, 1.0, 0.0, 1.0, 0.0, 1.0, 0.0, 1.0, 0.0, 1.0, 0.0, 1.0, 0.0, 1.0, 0.0, 1.0, 0.0, 1.0, 0.0, 1.0, 0.0, 1.0, 0.0, 1.0, 0.0, 1.0, 0.0, 1.0, 0.0, 1.0, 0.0, 1.0, 0.0, 1.0, 0.0, 1.0, 0.0, 1.0, 0.0, 1.0, 0.0, 1.0, 0.0, 1.0, 0.0, 1.0, 0.0, 1.0, 0.0, 1.0, 0.0, 1.0, 0.0, 1.0, 1.0, 1.0, 1.0, 1.0, 1.0, 1.0, 1.0, 1.0, 1.0, 1.0, 1.0, 1.0, 1.0, 1.0, 1.0, 1.0, 0.0, 1.0, 0.0, 1.0, 0.0, 1.0, 0.0, 1.0, 0.0, 1.0, 0.0, 1.0, 0.0, 1.0, 0.0, 1.0, 1.0, 1.0, 1.0, 1.0, 1.0, 1.0, 1.0, 1.0, 1.0, 1.0, 1.0, 1.0, 1.0, 1.0, 1.0, 1.0, 0.0, 1.0, 0.0, 1.0, 0.0, 1.0, 0.0, 1.0, 0.0, 1.0, 0.0, 1.0, 0.0, 1.0, 0.0, 1.0, 1.0, 1.0, 1.0, 1.0, 1.0, 1.0, 1.0, 1.0, 1.0, 1.0, 1.0, 1.0, 1.0, 1.0, 1.0, 1.0, 0.0, 1.0, 0.0, 1.0, 0.0, 1.0, 0.0, 1.0, 0.0, 1.0, 0.0, 1.0, 0.0, 1.0, 0.0, 1.0, 1.0, 1.0, 1.0, 1.0, 1.0, 1.0, 1.0, 1.0, 1.0, 1.0, 1.0, 1.0, 1.0, 1.0, 1.0, 1.0, 1.0, 1.0, 1.0, 1.0, 1.0, 1.0, 1.0, 1.0, 1.0, 1.0, 1.0, 1.0, 1.0, 1.0, 1.0, 1.0, 1.0, 1.0, 1.0, 1.0, 1.0, 1.0, 1.0, 1.0, 1.0, 1.0, 1.0, 1.0, 1.0, 1.0, 1.0, 1.0, 0.0, 1.0, 0.0, 1.0, 0.0, 1.0, 0.0, 1.0, 0.0, 1.0, 0.0, 1.0, 0.0, 1.0, 0.0, 1.0, 0.0, 1.0, 0.0, 1.0, 0.0, 1.0, 0.0, 1.0, 0.0, 1.0, 0.0, 1.0, 0.0, 1.0, 0.0, 1.0, 0.0, 1.0, 0.0, 1.0, 0.0, 1.0, 0.0, 1.0, 0.0, 1.0, 0.0, 1.0, 0.0, 1.0, 0.0, 1.0, 1.0, 1.0, 1.0, 1.0, 1.0, 1.0, 1.0, 1.0, 1.0, 1.0, 1.0, 1.0, 1.0, 1.0, 1.0, 1.0, 1.0, 1.0, 1.0, 1.0, 1.0, 1.0, 1.0, 1.0, 1.0, 1.0, 1.0, 1.0, 1.0, 1.0, 1.0, 1.0, 1.0, 1.0, 1.0, 1.0, 1.0, 1.0, 1.0, 1.0, 1.0, 1.0, 1.0, 1.0, 1.0, 1.0, 1.0, 1.0, 0.0, 1.0, 0.0, 1.0, 0.0, 1.0, 0.0, 1.0, 0.0, 1.0, 0.0, 1.0, 0.0, 1.0, 0.0, 1.0, 0.0, 1.0, 0.0, 1.0, 0.0, 1.0, 0.0, 1.0, 0.0, 1.0, 0.0, 1.0, 0.0, 1.0, 0.0, 1.0, 0.0, 1.0, 0.0, 1.0, 0.0, 1.0, 0.0, 1.0, 0.0, 1.0, 0.0, 1.0, 0.0, 1.0, 0.0, 1.0, 1.0, 1.0, 1.0, 1.0, 1.0, 1.0, 1.0, 1.0, 1.0, 1.0, 1.0, 1.0, 1.0, 1.0, 1.0, 1.0, 1.0, 1.0, 1.0, 1.0, 1.0, 1.0, 1.0, 1.0, 1.0, 1.0, 1.0, 1.0, 1.0, 1.0, 1.0, 1.0, 1.0, 1.0, 1.0, 1.0, 1.0, 1.0, 1.0, 1.0, 1.0, 1.0, 1.0, 1.0, 1.0, 1.0, 1.0, 1.0, 0.0, 1.0, 0.0, 1.0, 0.0, 1.0, 0.0, 1.0, 0.0, 1.0, 0.0, 1.0, 0.0, 1.0, 0.0, 1.0, 0.0, 1.0, 0.0, 1.0, 0.0, 1.0, 0.0, 1.0, 0.0, 1.0, 0.0, 1.0, 0.0, 1.0, 0.0, 1.0, 0.0, 1.0, 0.0, 1.0, 0.0, 1.0, 0.0, 1.0, 0.0, 1.0, 0.0, 1.0, 0.0, 1.0, 0.0, 1.0, 1.0, 1.0, 1.0, 1.0, 1.0, 1.0, 1.0, 1.0, 1.0, 1.0, 1.0, 1.0, 1.0, 1.0, 1.0, 1.0, 1.0, 1.0, 1.0, 1.0, 1.0, 1.0, 1.0, 1.0, 1.0, 1.0, 1.0, 1.0, 1.0, 1.0, 1.0, 1.0, 0.0, 1.0, 0.0, 1.0, 0.0, 1.0, 0.0, 1.0, 0.0, 1.0, 0.0, 1.0, 0.0, 1.0, 0.0, 1.0, 0.0, 1.0, 0.0, 1.0, 0.0, 1.0, 0.0, 1.0, 0.0, 1.0, 0.0, 1.0, 0.0, 1.0, 0.0, 1.0, 0.0, 1.0, 0.0, 1.0, 0.0, 1.0, 0.0, 1.0, 0.0, 1.0, 0.0, 1.0, 0.0, 1.0, 0.0, 1.0, 1.0, 1.0, 1.0, 1.0, 1.0, 1.0, 1.0, 1.0, 1.0, 1.0, 1.0, 1.0, 1.0, 1.0, 1.0, 1.0, 1.0, 1.0, 1.0, 1.0, 1.0, 1.0, 1.0, 1.0, 1.0, 1.0, 1.0, 1.0, 1.0, 1.0, 1.0, 1.0, 1.0, 1.0, 1.0, 1.0, 1.0, 1.0, 1.0, 1.0, 1.0, 1.0, 1.0, 1.0, 1.0, 1.0, 1.0, 1.0, 1.0, 1.0, 1.0, 1.0, 1.0, 1.0, 1.0, 1.0, 1.0, 1.0, 1.0, 1.0, 1.0, 1.0, 1.0, 1.0, 0.0, 1.0, 0.0, 1.0, 0.0, 1.0, 0.0, 1.0, 0.0, 1.0, 0.0, 1.0, 0.0, 1.0, 0.0, 1.0, 0.0, 1.0, 0.0, 1.0, 0.0, 1.0, 0.0, 1.0, 0.0, 1.0, 0.0, 1.0, 0.0, 1.0, 0.0, 1.0, 0.0, 1.0, 0.0, 1.0, 0.0, 1.0, 0.0, 1.0, 0.0, 1.0, 0.0, 1.0, 0.0, 1.0, 0.0, 1.0, 1.0, 1.0, 1.0, 1.0, 1.0, 1.0, 1.0, 1.0, 1.0, 1.0, 1.0, 1.0, 1.0, 1.0, 1.0, 1.0, 1.0, 1.0, 1.0, 1.0, 1.0, 1.0, 1.0, 1.0, 1.0, 1.0, 1.0, 1.0, 1.0, 1.0, 1.0, 1.0, 1.0, 1.0, 1.0, 1.0, 1.0, 1.0, 1.0, 1.0, 1.0, 1.0, 1.0, 1.0, 1.0, 1.0, 1.0, 1.0, 0.0, 1.0, 0.0, 1.0, 0.0, 1.0, 0.0, 1.0, 0.0, 1.0, 0.0, 1.0, 0.0, 1.0, 0.0, 1.0, 0.0, 1.0, 0.0, 1.0, 0.0, 1.0, 0.0, 1.0, 0.0, 1.0, 0.0, 1.0, 0.0, 1.0, 0.0, 1.0, 0.0, 1.0, 0.0, 1.0, 0.0, 1.0, 0.0, 1.0, 0.0, 1.0, 0.0, 1.0, 0.0, 1.0, 0.0, 1.0, 0.0, 1.0, 0.0, 1.0, 1.0, 1.0, 1.0, 1.0, 1.0, 1.0, 1.0, 1.0, 1.0, 1.0, 1.0, 1.0, 1.0, 1.0, 1.0, 1.0, 1.0, 1.0, 1.0, 1.0, 1.0, 1.0, 1.0, 1.0, 1.0, 1.0, 1.0, 1.0, 1.0, 1.0, 1.0, 1.0, 1.0, 1.0, 1.0, 1.0, 1.0, 1.0, 1.0, 1.0, 1.0, 1.0, 1.0, 1.0, 1.0, 1.0, 1.0, 1.0, 0.0, 1.0, 0.0, 1.0, 0.0, 1.0, 0.0, 1.0, 0.0, 1.0, 0.0, 1.0, 0.0, 1.0, 0.0, 1.0, 0.0, 1.0, 0.0, 1.0, 0.0, 1.0, 0.0, 1.0, 0.0, 1.0, 0.0, 1.0, 0.0, 1.0, 0.0, 1.0, 0.0, 1.0, 0.0, 1.0, 0.0, 1.0, 0.0, 1.0, 0.0, 1.0, 0.0, 1.0, 0.0, 1.0, 0.0, 1.0, 1.0, 1.0, 1.0, 1.0, 1.0, 1.0, 1.0, 1.0, 1.0, 1.0, 1.0, 1.0, 1.0, 1.0, 1.0, 1.0, 1.0, 1.0, 1.0, 1.0, 1.0, 1.0, 1.0, 1.0, 1.0, 1.0, 1.0, 1.0, 1.0, 1.0, 1.0, 1.0, 1.0, 1.0, 1.0, 1.0, 1.0, 1.0, 1.0, 1.0, 1.0, 1.0, 1.0, 1.0, 1.0, 1.0, 1.0, 1.0, 0.0, 1.0, 0.0, 1.0, 0.0, 1.0, 0.0, 1.0, 0.0, 1.0, 0.0, 1.0, 0.0, 1.0, 0.0, 1.0, 0.0, 1.0, 0.0, 1.0, 0.0, 1.0, 0.0, 1.0, 0.0, 1.0, 0.0, 1.0, 0.0, 1.0, 0.0, 1.0, 0.0, 1.0, 0.0, 1.0, 0.0, 1.0, 0.0, 1.0, 0.0, 1.0, 0.0, 1.0, 0.0, 1.0, 0.0, 1.0])
me_x.materials.append(mat_x)
me_x.materials.append(mat_x_1)
me_x.materials.append(mat_x_2)
me_x.use_remesh_fix_poles = True
me_x.use_remesh_preserve_attributes = False
me_x.update()

# ---- objects
ob_x = bpy.data.objects.new('平面', me_x)

# ---- transforms, parenting, visibility, modifiers, constraints
ob_x.location = (0.0, 0.0, 0.0)

# ---- collection membership
col_collection.objects.link(ob_x)

# ---- scene / render settings (as saved in the file)
scene.frame_start = 1; scene.frame_end = 250; scene.frame_set(1)
scene.render.engine = 'CYCLES'
scene.cycles.sampling_pattern = 'TABULATED_SOBOL'
scene.cycles.use_light_tree = False
scene.view_settings.view_transform = 'Filmic'
bpy.context.view_layer.update()

# ---- added for rendering (the .blend has no active camera): camera
cam_auto = bpy.data.cameras.new('AutoCamera')
cam_auto.lens = 50.0
cam_auto.sensor_width = 36.0
cam_auto.clip_end = 3124.91
ob_auto_camera = bpy.data.objects.new('AutoCamera', cam_auto)
scene.collection.objects.link(ob_auto_camera)
ob_auto_camera.location = (178.058, -213.67, 164.141)
ob_auto_camera.rotation_euler = (1.09748, -7.21219e-08, 0.694738)
scene.camera = ob_auto_camera
bpy.context.view_layer.update()
